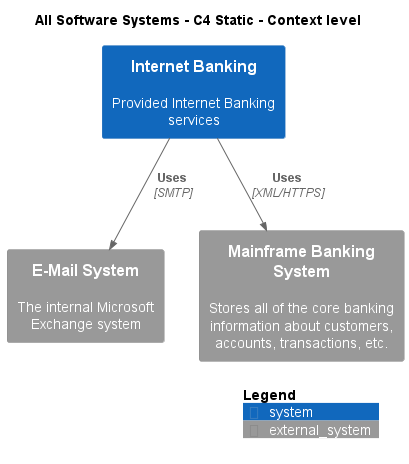

The diagram above was rendered by PlantUML. Its source (embedded in the PNG):
@startuml
!include .c4s\C4_Context.puml

AddElementTag("c4interflow:lifecycle:new", $bgColor=green, $fontColor=#ffffff, $borderColor=green, $shadowing="False")
AddElementTag("c4interflow:lifecycle:changed", $bgColor=orange, $fontColor=#ffffff, $borderColor=orange, $shadowing="False")
AddElementTag("c4interflow:lifecycle:removed", $bgColor=red, $fontColor=#ffffff, $borderColor=red, $shadowing="False")

AddRelTag("c4interflow:lifecycle:new", $textColor=green, $lineColor=green)
AddRelTag("c4interflow:lifecycle:changed", $textColor=orange, $lineColor=orange)
AddRelTag("c4interflow:lifecycle:removed", $textColor=red, $lineColor=red)

SHOW_PERSON_PORTRAIT()
LAYOUT_TOP_DOWN()

skinparam linetype polyline

title All Software Systems - C4 Static - Context level

System(BigBankPlc.SoftwareSystems.InternetBanking, "Internet Banking", "Provided Internet Banking services")
System_Ext(BigBankPlc.SoftwareSystems.EMailSystem, "E-Mail System", "The internal Microsoft Exchange system")
System_Ext(BigBankPlc.SoftwareSystems.MainframeBankingSystem, "Mainframe Banking System", "Stores all of the core banking information about customers, accounts, transactions, etc.")

Rel(BigBankPlc.SoftwareSystems.InternetBanking, BigBankPlc.SoftwareSystems.EMailSystem, "Uses", "SMTP", $tags="protocol:smtp")
Rel(BigBankPlc.SoftwareSystems.InternetBanking, BigBankPlc.SoftwareSystems.MainframeBankingSystem, "Uses", "XML/HTTPS", $tags="protocol:xml/https")


SHOW_LEGEND()
@enduml